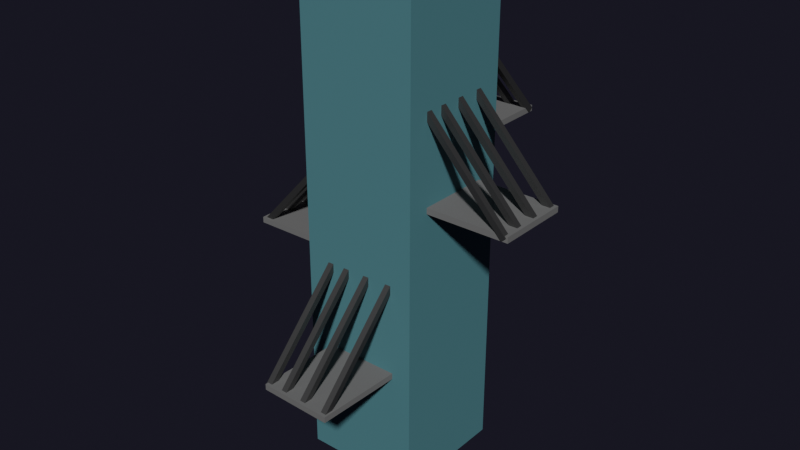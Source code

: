 # Source: Building05.blend  (saved by Blender 2.80.75; exported with 4.5.12 LTS)
import bpy
from mathutils import Matrix  # noqa: F401  (used for matrix-valued properties, if any)

bpy.ops.wm.read_factory_settings(use_empty=True)
scene = bpy.context.scene
scene.name = 'Scene'

# ---- collections
col_main = bpy.data.collections.new('Main'); scene.collection.children.link(col_main)
col_cutters = bpy.data.collections.new('Cutters'); scene.collection.children.link(col_cutters)
col_cutters.hide_render = True
col_cameras = bpy.data.collections.new('Cameras'); scene.collection.children.link(col_cameras)
col_helpers = bpy.data.collections.new('Helpers'); scene.collection.children.link(col_helpers)
col_helpers.hide_render = True

# ---- materials (node trees are filled in below, after node groups)
mat_material_001 = bpy.data.materials.new('Material.001')
mat_material_001.use_transparent_shadow = False
mat_material_003 = bpy.data.materials.new('Material.003')
mat_material_003.use_transparent_shadow = False
mat_material_002 = bpy.data.materials.new('Material.002')
mat_material_002.use_transparent_shadow = False

# ---- material node trees
mat_material_001.use_nodes = True; mat_material_001.node_tree.nodes.clear()
_N = mat_material_001.node_tree.nodes; _L = mat_material_001.node_tree.links
n0 = _N.new('ShaderNodeOutputMaterial'); n0.name = 'Material Output'; n0.location = (300, 300)
n1 = _N.new('ShaderNodeBsdfPrincipled'); n1.name = 'Principled BSDF'; n1.location = (10, 300)
n1.distribution = 'GGX'
n1.subsurface_method = 'BURLEY'
n1.inputs[0].default_value = (0.0609, 0.1804, 0.2079, 1.0)
n1.inputs[2].default_value = 0.7601
n1.inputs[3].default_value = 1.45
n1.inputs[27].default_value = (0.0, 0.0, 0.0, 1.0)
n1.inputs[28].default_value = 1.0
_L.new(n1.outputs[0], n0.inputs[0])
n0.is_active_output = True
mat_material_003.use_nodes = True; mat_material_003.node_tree.nodes.clear()
_N = mat_material_003.node_tree.nodes; _L = mat_material_003.node_tree.links
n0 = _N.new('ShaderNodeOutputMaterial'); n0.name = 'Material Output'; n0.location = (300, 300)
n1 = _N.new('ShaderNodeBsdfPrincipled'); n1.name = 'Principled BSDF'; n1.location = (10, 300)
n1.distribution = 'GGX'
n1.subsurface_method = 'BURLEY'
n1.inputs[0].default_value = (0.1329, 0.1329, 0.1329, 1.0)
n1.inputs[2].default_value = 0.8229
n1.inputs[3].default_value = 1.45
n1.inputs[27].default_value = (0.0, 0.0, 0.0, 1.0)
n1.inputs[28].default_value = 1.0
_L.new(n1.outputs[0], n0.inputs[0])
n0.is_active_output = True
mat_material_002.use_nodes = True; mat_material_002.node_tree.nodes.clear()
_N = mat_material_002.node_tree.nodes; _L = mat_material_002.node_tree.links
n0 = _N.new('ShaderNodeOutputMaterial'); n0.name = 'Material Output'; n0.location = (300, 300)
n1 = _N.new('ShaderNodeBsdfPrincipled'); n1.name = 'Principled BSDF'; n1.location = (10, 300)
n1.distribution = 'GGX'
n1.subsurface_method = 'BURLEY'
n1.inputs[0].default_value = (0.1574, 0.1574, 0.1574, 1.0)
n1.inputs[1].default_value = 1.0
n1.inputs[2].default_value = 0.5807
n1.inputs[3].default_value = 1.45
n1.inputs[27].default_value = (0.0, 0.0, 0.0, 1.0)
n1.inputs[28].default_value = 1.0
_L.new(n1.outputs[0], n0.inputs[0])
n0.is_active_output = True

# ---- world
world_world = bpy.data.worlds.new('World'); scene.world = world_world
world_world.use_nodes = True; world_world.node_tree.nodes.clear()
_N = world_world.node_tree.nodes; _L = world_world.node_tree.links
n0 = _N.new('ShaderNodeOutputWorld'); n0.name = 'World Output'; n0.location = (300, 300)
n1 = _N.new('ShaderNodeBackground'); n1.name = 'Background'; n1.location = (10, 300)
n1.inputs[0].default_value = (0.08554, 0.08249, 0.1456, 1.0)
n1.inputs[1].default_value = 0.1
n2 = _N.new('ShaderNodeVolumeScatter'); n2.name = 'Volume Scatter'; n2.location = (11, 174)
n2.width = 140
n2.inputs[1].default_value = 0.0
_L.new(n1.outputs[0], n0.inputs[0])
_L.new(n2.outputs[0], n0.inputs[1])
n0.is_active_output = True
world_world.use_eevee_finite_volume = True
world_world.color = (0.0, 0.0, 0.0)
world_world.use_sun_shadow = False
world_world.sun_shadow_jitter_overblur = 0.0

# ---- meshes
me_cube = bpy.data.meshes.new('Cube')
me_cube.from_pydata([(-20.0, -20.0, -20.0), (-20.0, -20.0, 20.0), (-20.0, 20.0, -20.0), (-20.0, 20.0, 20.0), (20.0, -20.0, -20.0), (20.0, -20.0, 20.0), (20.0, 20.0, -20.0), (20.0, 20.0, 20.0)], [], [(0, 1, 3, 2), (2, 3, 7, 6), (6, 7, 5, 4), (4, 5, 1, 0), (2, 6, 4, 0), (7, 3, 1, 5)])
me_cube.polygons.foreach_set('material_index', [0, 0, 0, 0, 0, 1])
_uv = me_cube.uv_layers.new(name='UVMap')
_uv.uv.foreach_set('vector', [0.375, 0.0, 0.625, 0.0, 0.625, 0.25, 0.375, 0.25, 0.375, 0.25, 0.625, 0.25, 0.625, 0.5, 0.375, 0.5, 0.375, 0.5, 0.625, 0.5, 0.625, 0.75, 0.375, 0.75, 0.375, 0.75, 0.625, 0.75, 0.625, 1.0, 0.375, 1.0, 0.125, 0.5, 0.375, 0.5, 0.375, 0.75, 0.125, 0.75, 0.625, 0.5, 0.875, 0.5, 0.875, 0.75, 0.625, 0.75])
me_cube.materials.append(mat_material_001)
me_cube.materials.append(mat_material_003)
me_cube.use_remesh_preserve_volume = False
me_cube.use_remesh_preserve_attributes = False
me_cube.use_mirror_vertex_groups = False
me_cube.update()
me_cube_001 = bpy.data.meshes.new('Cube.001')
me_cube_001.from_pydata([(-14.36, -12.32, -1.94), (-14.36, -12.32, 1.94), (-14.36, 12.32, -1.94), (-14.36, 12.32, 1.94), (14.36, -12.32, -1.94), (14.36, -12.32, 1.94), (14.36, 12.32, -1.94), (14.36, 12.32, 1.94)], [], [(0, 1, 3, 2), (2, 3, 7, 6), (6, 7, 5, 4), (4, 5, 1, 0), (2, 6, 4, 0), (7, 3, 1, 5)])
_uv = me_cube_001.uv_layers.new(name='UVMap')
_uv.uv.foreach_set('vector', [0.375, 0.0, 0.625, 0.0, 0.625, 0.25, 0.375, 0.25, 0.375, 0.25, 0.625, 0.25, 0.625, 0.5, 0.375, 0.5, 0.375, 0.5, 0.625, 0.5, 0.625, 0.75, 0.375, 0.75, 0.375, 0.75, 0.625, 0.75, 0.625, 1.0, 0.375, 1.0, 0.125, 0.5, 0.375, 0.5, 0.375, 0.75, 0.125, 0.75, 0.625, 0.5, 0.875, 0.5, 0.875, 0.75, 0.625, 0.75])
me_cube_001.materials.append(mat_material_003)
me_cube_001.use_remesh_preserve_volume = False
me_cube_001.use_remesh_preserve_attributes = False
me_cube_001.use_mirror_vertex_groups = False
me_cube_001.update()
me_cube_002 = bpy.data.meshes.new('Cube.002')
me_cube_002.from_pydata([(-1.0, -1.0, -21.44), (-1.0, -1.0, 21.44), (-1.0, 1.0, -21.44), (-1.0, 1.0, 21.44), (1.0, -1.0, -21.44), (1.0, -1.0, 21.44), (1.0, 1.0, -21.44), (1.0, 1.0, 21.44)], [], [(0, 1, 3, 2), (2, 3, 7, 6), (6, 7, 5, 4), (4, 5, 1, 0), (2, 6, 4, 0), (7, 3, 1, 5)])
_uv = me_cube_002.uv_layers.new(name='UVMap')
_uv.uv.foreach_set('vector', [0.375, 0.0, 0.625, 0.0, 0.625, 0.25, 0.375, 0.25, 0.375, 0.25, 0.625, 0.25, 0.625, 0.5, 0.375, 0.5, 0.375, 0.5, 0.625, 0.5, 0.625, 0.75, 0.375, 0.75, 0.375, 0.75, 0.625, 0.75, 0.625, 1.0, 0.375, 1.0, 0.125, 0.5, 0.375, 0.5, 0.375, 0.75, 0.125, 0.75, 0.625, 0.5, 0.875, 0.5, 0.875, 0.75, 0.625, 0.75])
me_cube_002.materials.append(mat_material_002)
me_cube_002.use_remesh_preserve_volume = False
me_cube_002.use_remesh_preserve_attributes = False
me_cube_002.use_mirror_vertex_groups = False
me_cube_002.update()
me_cube_003 = bpy.data.meshes.new('Cube.003')
me_cube_003.from_pydata([(-1.0, -1.0, -21.44), (-1.0, -1.0, 21.44), (-1.0, 1.0, -21.44), (-1.0, 1.0, 21.44), (1.0, -1.0, -21.44), (1.0, -1.0, 21.44), (1.0, 1.0, -21.44), (1.0, 1.0, 21.44)], [], [(0, 1, 3, 2), (2, 3, 7, 6), (6, 7, 5, 4), (4, 5, 1, 0), (2, 6, 4, 0), (7, 3, 1, 5)])
_uv = me_cube_003.uv_layers.new(name='UVMap')
_uv.uv.foreach_set('vector', [0.375, 0.0, 0.625, 0.0, 0.625, 0.25, 0.375, 0.25, 0.375, 0.25, 0.625, 0.25, 0.625, 0.5, 0.375, 0.5, 0.375, 0.5, 0.625, 0.5, 0.625, 0.75, 0.375, 0.75, 0.375, 0.75, 0.625, 0.75, 0.625, 1.0, 0.375, 1.0, 0.125, 0.5, 0.375, 0.5, 0.375, 0.75, 0.125, 0.75, 0.625, 0.5, 0.875, 0.5, 0.875, 0.75, 0.625, 0.75])
me_cube_003.materials.append(mat_material_002)
me_cube_003.use_remesh_preserve_volume = False
me_cube_003.use_remesh_preserve_attributes = False
me_cube_003.use_mirror_vertex_groups = False
me_cube_003.update()
me_cube_004 = bpy.data.meshes.new('Cube.004')
me_cube_004.from_pydata([(-1.0, -1.0, -21.44), (-1.0, -1.0, 21.44), (-1.0, 1.0, -21.44), (-1.0, 1.0, 21.44), (1.0, -1.0, -21.44), (1.0, -1.0, 21.44), (1.0, 1.0, -21.44), (1.0, 1.0, 21.44)], [], [(0, 1, 3, 2), (2, 3, 7, 6), (6, 7, 5, 4), (4, 5, 1, 0), (2, 6, 4, 0), (7, 3, 1, 5)])
_uv = me_cube_004.uv_layers.new(name='UVMap')
_uv.uv.foreach_set('vector', [0.375, 0.0, 0.625, 0.0, 0.625, 0.25, 0.375, 0.25, 0.375, 0.25, 0.625, 0.25, 0.625, 0.5, 0.375, 0.5, 0.375, 0.5, 0.625, 0.5, 0.625, 0.75, 0.375, 0.75, 0.375, 0.75, 0.625, 0.75, 0.625, 1.0, 0.375, 1.0, 0.125, 0.5, 0.375, 0.5, 0.375, 0.75, 0.125, 0.75, 0.625, 0.5, 0.875, 0.5, 0.875, 0.75, 0.625, 0.75])
me_cube_004.materials.append(mat_material_002)
me_cube_004.use_remesh_preserve_volume = False
me_cube_004.use_remesh_preserve_attributes = False
me_cube_004.use_mirror_vertex_groups = False
me_cube_004.update()
me_cube_005 = bpy.data.meshes.new('Cube.005')
me_cube_005.from_pydata([(-1.0, -1.0, -21.44), (-1.0, -1.0, 21.44), (-1.0, 1.0, -21.44), (-1.0, 1.0, 21.44), (1.0, -1.0, -21.44), (1.0, -1.0, 21.44), (1.0, 1.0, -21.44), (1.0, 1.0, 21.44)], [], [(0, 1, 3, 2), (2, 3, 7, 6), (6, 7, 5, 4), (4, 5, 1, 0), (2, 6, 4, 0), (7, 3, 1, 5)])
_uv = me_cube_005.uv_layers.new(name='UVMap')
_uv.uv.foreach_set('vector', [0.375, 0.0, 0.625, 0.0, 0.625, 0.25, 0.375, 0.25, 0.375, 0.25, 0.625, 0.25, 0.625, 0.5, 0.375, 0.5, 0.375, 0.5, 0.625, 0.5, 0.625, 0.75, 0.375, 0.75, 0.375, 0.75, 0.625, 0.75, 0.625, 1.0, 0.375, 1.0, 0.125, 0.5, 0.375, 0.5, 0.375, 0.75, 0.125, 0.75, 0.625, 0.5, 0.875, 0.5, 0.875, 0.75, 0.625, 0.75])
me_cube_005.materials.append(mat_material_002)
me_cube_005.use_remesh_preserve_volume = False
me_cube_005.use_remesh_preserve_attributes = False
me_cube_005.use_mirror_vertex_groups = False
me_cube_005.update()
me_cube_006 = bpy.data.meshes.new('Cube.006')
me_cube_006.from_pydata([(-14.36, -12.32, -1.94), (-14.36, -12.32, 1.94), (-14.36, 12.32, -1.94), (-14.36, 12.32, 1.94), (14.36, -12.32, -1.94), (14.36, -12.32, 1.94), (14.36, 12.32, -1.94), (14.36, 12.32, 1.94)], [], [(0, 1, 3, 2), (2, 3, 7, 6), (6, 7, 5, 4), (4, 5, 1, 0), (2, 6, 4, 0), (7, 3, 1, 5)])
_uv = me_cube_006.uv_layers.new(name='UVMap')
_uv.uv.foreach_set('vector', [0.375, 0.0, 0.625, 0.0, 0.625, 0.25, 0.375, 0.25, 0.375, 0.25, 0.625, 0.25, 0.625, 0.5, 0.375, 0.5, 0.375, 0.5, 0.625, 0.5, 0.625, 0.75, 0.375, 0.75, 0.375, 0.75, 0.625, 0.75, 0.625, 1.0, 0.375, 1.0, 0.125, 0.5, 0.375, 0.5, 0.375, 0.75, 0.125, 0.75, 0.625, 0.5, 0.875, 0.5, 0.875, 0.75, 0.625, 0.75])
me_cube_006.materials.append(mat_material_003)
me_cube_006.use_remesh_preserve_volume = False
me_cube_006.use_remesh_preserve_attributes = False
me_cube_006.use_mirror_vertex_groups = False
me_cube_006.update()
me_cube_007 = bpy.data.meshes.new('Cube.007')
me_cube_007.from_pydata([(-1.0, -1.0, -21.44), (-1.0, -1.0, 21.44), (-1.0, 1.0, -21.44), (-1.0, 1.0, 21.44), (1.0, -1.0, -21.44), (1.0, -1.0, 21.44), (1.0, 1.0, -21.44), (1.0, 1.0, 21.44)], [], [(0, 1, 3, 2), (2, 3, 7, 6), (6, 7, 5, 4), (4, 5, 1, 0), (2, 6, 4, 0), (7, 3, 1, 5)])
_uv = me_cube_007.uv_layers.new(name='UVMap')
_uv.uv.foreach_set('vector', [0.375, 0.0, 0.625, 0.0, 0.625, 0.25, 0.375, 0.25, 0.375, 0.25, 0.625, 0.25, 0.625, 0.5, 0.375, 0.5, 0.375, 0.5, 0.625, 0.5, 0.625, 0.75, 0.375, 0.75, 0.375, 0.75, 0.625, 0.75, 0.625, 1.0, 0.375, 1.0, 0.125, 0.5, 0.375, 0.5, 0.375, 0.75, 0.125, 0.75, 0.625, 0.5, 0.875, 0.5, 0.875, 0.75, 0.625, 0.75])
me_cube_007.materials.append(mat_material_002)
me_cube_007.use_remesh_preserve_volume = False
me_cube_007.use_remesh_preserve_attributes = False
me_cube_007.use_mirror_vertex_groups = False
me_cube_007.update()
me_cube_008 = bpy.data.meshes.new('Cube.008')
me_cube_008.from_pydata([(-1.0, -1.0, -21.44), (-1.0, -1.0, 21.44), (-1.0, 1.0, -21.44), (-1.0, 1.0, 21.44), (1.0, -1.0, -21.44), (1.0, -1.0, 21.44), (1.0, 1.0, -21.44), (1.0, 1.0, 21.44)], [], [(0, 1, 3, 2), (2, 3, 7, 6), (6, 7, 5, 4), (4, 5, 1, 0), (2, 6, 4, 0), (7, 3, 1, 5)])
_uv = me_cube_008.uv_layers.new(name='UVMap')
_uv.uv.foreach_set('vector', [0.375, 0.0, 0.625, 0.0, 0.625, 0.25, 0.375, 0.25, 0.375, 0.25, 0.625, 0.25, 0.625, 0.5, 0.375, 0.5, 0.375, 0.5, 0.625, 0.5, 0.625, 0.75, 0.375, 0.75, 0.375, 0.75, 0.625, 0.75, 0.625, 1.0, 0.375, 1.0, 0.125, 0.5, 0.375, 0.5, 0.375, 0.75, 0.125, 0.75, 0.625, 0.5, 0.875, 0.5, 0.875, 0.75, 0.625, 0.75])
me_cube_008.materials.append(mat_material_002)
me_cube_008.use_remesh_preserve_volume = False
me_cube_008.use_remesh_preserve_attributes = False
me_cube_008.use_mirror_vertex_groups = False
me_cube_008.update()
me_cube_009 = bpy.data.meshes.new('Cube.009')
me_cube_009.from_pydata([(-1.0, -1.0, -21.44), (-1.0, -1.0, 21.44), (-1.0, 1.0, -21.44), (-1.0, 1.0, 21.44), (1.0, -1.0, -21.44), (1.0, -1.0, 21.44), (1.0, 1.0, -21.44), (1.0, 1.0, 21.44)], [], [(0, 1, 3, 2), (2, 3, 7, 6), (6, 7, 5, 4), (4, 5, 1, 0), (2, 6, 4, 0), (7, 3, 1, 5)])
_uv = me_cube_009.uv_layers.new(name='UVMap')
_uv.uv.foreach_set('vector', [0.375, 0.0, 0.625, 0.0, 0.625, 0.25, 0.375, 0.25, 0.375, 0.25, 0.625, 0.25, 0.625, 0.5, 0.375, 0.5, 0.375, 0.5, 0.625, 0.5, 0.625, 0.75, 0.375, 0.75, 0.375, 0.75, 0.625, 0.75, 0.625, 1.0, 0.375, 1.0, 0.125, 0.5, 0.375, 0.5, 0.375, 0.75, 0.125, 0.75, 0.625, 0.5, 0.875, 0.5, 0.875, 0.75, 0.625, 0.75])
me_cube_009.materials.append(mat_material_002)
me_cube_009.use_remesh_preserve_volume = False
me_cube_009.use_remesh_preserve_attributes = False
me_cube_009.use_mirror_vertex_groups = False
me_cube_009.update()
me_cube_010 = bpy.data.meshes.new('Cube.010')
me_cube_010.from_pydata([(-1.0, -1.0, -21.44), (-1.0, -1.0, 21.44), (-1.0, 1.0, -21.44), (-1.0, 1.0, 21.44), (1.0, -1.0, -21.44), (1.0, -1.0, 21.44), (1.0, 1.0, -21.44), (1.0, 1.0, 21.44)], [], [(0, 1, 3, 2), (2, 3, 7, 6), (6, 7, 5, 4), (4, 5, 1, 0), (2, 6, 4, 0), (7, 3, 1, 5)])
_uv = me_cube_010.uv_layers.new(name='UVMap')
_uv.uv.foreach_set('vector', [0.375, 0.0, 0.625, 0.0, 0.625, 0.25, 0.375, 0.25, 0.375, 0.25, 0.625, 0.25, 0.625, 0.5, 0.375, 0.5, 0.375, 0.5, 0.625, 0.5, 0.625, 0.75, 0.375, 0.75, 0.375, 0.75, 0.625, 0.75, 0.625, 1.0, 0.375, 1.0, 0.125, 0.5, 0.375, 0.5, 0.375, 0.75, 0.125, 0.75, 0.625, 0.5, 0.875, 0.5, 0.875, 0.75, 0.625, 0.75])
me_cube_010.materials.append(mat_material_002)
me_cube_010.use_remesh_preserve_volume = False
me_cube_010.use_remesh_preserve_attributes = False
me_cube_010.use_mirror_vertex_groups = False
me_cube_010.update()
me_cube_011 = bpy.data.meshes.new('Cube.011')
me_cube_011.from_pydata([(-14.36, -12.32, -1.94), (-14.36, -12.32, 1.94), (-14.36, 12.32, -1.94), (-14.36, 12.32, 1.94), (14.36, -12.32, -1.94), (14.36, -12.32, 1.94), (14.36, 12.32, -1.94), (14.36, 12.32, 1.94)], [], [(0, 1, 3, 2), (2, 3, 7, 6), (6, 7, 5, 4), (4, 5, 1, 0), (2, 6, 4, 0), (7, 3, 1, 5)])
_uv = me_cube_011.uv_layers.new(name='UVMap')
_uv.uv.foreach_set('vector', [0.375, 0.0, 0.625, 0.0, 0.625, 0.25, 0.375, 0.25, 0.375, 0.25, 0.625, 0.25, 0.625, 0.5, 0.375, 0.5, 0.375, 0.5, 0.625, 0.5, 0.625, 0.75, 0.375, 0.75, 0.375, 0.75, 0.625, 0.75, 0.625, 1.0, 0.375, 1.0, 0.125, 0.5, 0.375, 0.5, 0.375, 0.75, 0.125, 0.75, 0.625, 0.5, 0.875, 0.5, 0.875, 0.75, 0.625, 0.75])
me_cube_011.materials.append(mat_material_003)
me_cube_011.use_remesh_preserve_volume = False
me_cube_011.use_remesh_preserve_attributes = False
me_cube_011.use_mirror_vertex_groups = False
me_cube_011.update()
me_cube_012 = bpy.data.meshes.new('Cube.012')
me_cube_012.from_pydata([(-1.0, -1.0, -21.44), (-1.0, -1.0, 21.44), (-1.0, 1.0, -21.44), (-1.0, 1.0, 21.44), (1.0, -1.0, -21.44), (1.0, -1.0, 21.44), (1.0, 1.0, -21.44), (1.0, 1.0, 21.44)], [], [(0, 1, 3, 2), (2, 3, 7, 6), (6, 7, 5, 4), (4, 5, 1, 0), (2, 6, 4, 0), (7, 3, 1, 5)])
_uv = me_cube_012.uv_layers.new(name='UVMap')
_uv.uv.foreach_set('vector', [0.375, 0.0, 0.625, 0.0, 0.625, 0.25, 0.375, 0.25, 0.375, 0.25, 0.625, 0.25, 0.625, 0.5, 0.375, 0.5, 0.375, 0.5, 0.625, 0.5, 0.625, 0.75, 0.375, 0.75, 0.375, 0.75, 0.625, 0.75, 0.625, 1.0, 0.375, 1.0, 0.125, 0.5, 0.375, 0.5, 0.375, 0.75, 0.125, 0.75, 0.625, 0.5, 0.875, 0.5, 0.875, 0.75, 0.625, 0.75])
me_cube_012.materials.append(mat_material_002)
me_cube_012.use_remesh_preserve_volume = False
me_cube_012.use_remesh_preserve_attributes = False
me_cube_012.use_mirror_vertex_groups = False
me_cube_012.update()
me_cube_013 = bpy.data.meshes.new('Cube.013')
me_cube_013.from_pydata([(-1.0, -1.0, -21.44), (-1.0, -1.0, 21.44), (-1.0, 1.0, -21.44), (-1.0, 1.0, 21.44), (1.0, -1.0, -21.44), (1.0, -1.0, 21.44), (1.0, 1.0, -21.44), (1.0, 1.0, 21.44)], [], [(0, 1, 3, 2), (2, 3, 7, 6), (6, 7, 5, 4), (4, 5, 1, 0), (2, 6, 4, 0), (7, 3, 1, 5)])
_uv = me_cube_013.uv_layers.new(name='UVMap')
_uv.uv.foreach_set('vector', [0.375, 0.0, 0.625, 0.0, 0.625, 0.25, 0.375, 0.25, 0.375, 0.25, 0.625, 0.25, 0.625, 0.5, 0.375, 0.5, 0.375, 0.5, 0.625, 0.5, 0.625, 0.75, 0.375, 0.75, 0.375, 0.75, 0.625, 0.75, 0.625, 1.0, 0.375, 1.0, 0.125, 0.5, 0.375, 0.5, 0.375, 0.75, 0.125, 0.75, 0.625, 0.5, 0.875, 0.5, 0.875, 0.75, 0.625, 0.75])
me_cube_013.materials.append(mat_material_002)
me_cube_013.use_remesh_preserve_volume = False
me_cube_013.use_remesh_preserve_attributes = False
me_cube_013.use_mirror_vertex_groups = False
me_cube_013.update()
me_cube_014 = bpy.data.meshes.new('Cube.014')
me_cube_014.from_pydata([(-1.0, -1.0, -21.44), (-1.0, -1.0, 21.44), (-1.0, 1.0, -21.44), (-1.0, 1.0, 21.44), (1.0, -1.0, -21.44), (1.0, -1.0, 21.44), (1.0, 1.0, -21.44), (1.0, 1.0, 21.44)], [], [(0, 1, 3, 2), (2, 3, 7, 6), (6, 7, 5, 4), (4, 5, 1, 0), (2, 6, 4, 0), (7, 3, 1, 5)])
_uv = me_cube_014.uv_layers.new(name='UVMap')
_uv.uv.foreach_set('vector', [0.375, 0.0, 0.625, 0.0, 0.625, 0.25, 0.375, 0.25, 0.375, 0.25, 0.625, 0.25, 0.625, 0.5, 0.375, 0.5, 0.375, 0.5, 0.625, 0.5, 0.625, 0.75, 0.375, 0.75, 0.375, 0.75, 0.625, 0.75, 0.625, 1.0, 0.375, 1.0, 0.125, 0.5, 0.375, 0.5, 0.375, 0.75, 0.125, 0.75, 0.625, 0.5, 0.875, 0.5, 0.875, 0.75, 0.625, 0.75])
me_cube_014.materials.append(mat_material_002)
me_cube_014.use_remesh_preserve_volume = False
me_cube_014.use_remesh_preserve_attributes = False
me_cube_014.use_mirror_vertex_groups = False
me_cube_014.update()
me_cube_015 = bpy.data.meshes.new('Cube.015')
me_cube_015.from_pydata([(-1.0, -1.0, -21.44), (-1.0, -1.0, 21.44), (-1.0, 1.0, -21.44), (-1.0, 1.0, 21.44), (1.0, -1.0, -21.44), (1.0, -1.0, 21.44), (1.0, 1.0, -21.44), (1.0, 1.0, 21.44)], [], [(0, 1, 3, 2), (2, 3, 7, 6), (6, 7, 5, 4), (4, 5, 1, 0), (2, 6, 4, 0), (7, 3, 1, 5)])
_uv = me_cube_015.uv_layers.new(name='UVMap')
_uv.uv.foreach_set('vector', [0.375, 0.0, 0.625, 0.0, 0.625, 0.25, 0.375, 0.25, 0.375, 0.25, 0.625, 0.25, 0.625, 0.5, 0.375, 0.5, 0.375, 0.5, 0.625, 0.5, 0.625, 0.75, 0.375, 0.75, 0.375, 0.75, 0.625, 0.75, 0.625, 1.0, 0.375, 1.0, 0.125, 0.5, 0.375, 0.5, 0.375, 0.75, 0.125, 0.75, 0.625, 0.5, 0.875, 0.5, 0.875, 0.75, 0.625, 0.75])
me_cube_015.materials.append(mat_material_002)
me_cube_015.use_remesh_preserve_volume = False
me_cube_015.use_remesh_preserve_attributes = False
me_cube_015.use_mirror_vertex_groups = False
me_cube_015.update()
me_cube_016 = bpy.data.meshes.new('Cube.016')
me_cube_016.from_pydata([(-14.36, -12.32, -1.94), (-14.36, -12.32, 1.94), (-14.36, 12.32, -1.94), (-14.36, 12.32, 1.94), (14.36, -12.32, -1.94), (14.36, -12.32, 1.94), (14.36, 12.32, -1.94), (14.36, 12.32, 1.94)], [], [(0, 1, 3, 2), (2, 3, 7, 6), (6, 7, 5, 4), (4, 5, 1, 0), (2, 6, 4, 0), (7, 3, 1, 5)])
_uv = me_cube_016.uv_layers.new(name='UVMap')
_uv.uv.foreach_set('vector', [0.375, 0.0, 0.625, 0.0, 0.625, 0.25, 0.375, 0.25, 0.375, 0.25, 0.625, 0.25, 0.625, 0.5, 0.375, 0.5, 0.375, 0.5, 0.625, 0.5, 0.625, 0.75, 0.375, 0.75, 0.375, 0.75, 0.625, 0.75, 0.625, 1.0, 0.375, 1.0, 0.125, 0.5, 0.375, 0.5, 0.375, 0.75, 0.125, 0.75, 0.625, 0.5, 0.875, 0.5, 0.875, 0.75, 0.625, 0.75])
me_cube_016.materials.append(mat_material_003)
me_cube_016.use_remesh_preserve_volume = False
me_cube_016.use_remesh_preserve_attributes = False
me_cube_016.use_mirror_vertex_groups = False
me_cube_016.update()
me_cube_017 = bpy.data.meshes.new('Cube.017')
me_cube_017.from_pydata([(-1.0, -1.0, -21.44), (-1.0, -1.0, 21.44), (-1.0, 1.0, -21.44), (-1.0, 1.0, 21.44), (1.0, -1.0, -21.44), (1.0, -1.0, 21.44), (1.0, 1.0, -21.44), (1.0, 1.0, 21.44)], [], [(0, 1, 3, 2), (2, 3, 7, 6), (6, 7, 5, 4), (4, 5, 1, 0), (2, 6, 4, 0), (7, 3, 1, 5)])
_uv = me_cube_017.uv_layers.new(name='UVMap')
_uv.uv.foreach_set('vector', [0.375, 0.0, 0.625, 0.0, 0.625, 0.25, 0.375, 0.25, 0.375, 0.25, 0.625, 0.25, 0.625, 0.5, 0.375, 0.5, 0.375, 0.5, 0.625, 0.5, 0.625, 0.75, 0.375, 0.75, 0.375, 0.75, 0.625, 0.75, 0.625, 1.0, 0.375, 1.0, 0.125, 0.5, 0.375, 0.5, 0.375, 0.75, 0.125, 0.75, 0.625, 0.5, 0.875, 0.5, 0.875, 0.75, 0.625, 0.75])
me_cube_017.materials.append(mat_material_002)
me_cube_017.use_remesh_preserve_volume = False
me_cube_017.use_remesh_preserve_attributes = False
me_cube_017.use_mirror_vertex_groups = False
me_cube_017.update()
me_cube_018 = bpy.data.meshes.new('Cube.018')
me_cube_018.from_pydata([(-1.0, -1.0, -21.44), (-1.0, -1.0, 21.44), (-1.0, 1.0, -21.44), (-1.0, 1.0, 21.44), (1.0, -1.0, -21.44), (1.0, -1.0, 21.44), (1.0, 1.0, -21.44), (1.0, 1.0, 21.44)], [], [(0, 1, 3, 2), (2, 3, 7, 6), (6, 7, 5, 4), (4, 5, 1, 0), (2, 6, 4, 0), (7, 3, 1, 5)])
_uv = me_cube_018.uv_layers.new(name='UVMap')
_uv.uv.foreach_set('vector', [0.375, 0.0, 0.625, 0.0, 0.625, 0.25, 0.375, 0.25, 0.375, 0.25, 0.625, 0.25, 0.625, 0.5, 0.375, 0.5, 0.375, 0.5, 0.625, 0.5, 0.625, 0.75, 0.375, 0.75, 0.375, 0.75, 0.625, 0.75, 0.625, 1.0, 0.375, 1.0, 0.125, 0.5, 0.375, 0.5, 0.375, 0.75, 0.125, 0.75, 0.625, 0.5, 0.875, 0.5, 0.875, 0.75, 0.625, 0.75])
me_cube_018.materials.append(mat_material_002)
me_cube_018.use_remesh_preserve_volume = False
me_cube_018.use_remesh_preserve_attributes = False
me_cube_018.use_mirror_vertex_groups = False
me_cube_018.update()
me_cube_019 = bpy.data.meshes.new('Cube.019')
me_cube_019.from_pydata([(-1.0, -1.0, -21.44), (-1.0, -1.0, 21.44), (-1.0, 1.0, -21.44), (-1.0, 1.0, 21.44), (1.0, -1.0, -21.44), (1.0, -1.0, 21.44), (1.0, 1.0, -21.44), (1.0, 1.0, 21.44)], [], [(0, 1, 3, 2), (2, 3, 7, 6), (6, 7, 5, 4), (4, 5, 1, 0), (2, 6, 4, 0), (7, 3, 1, 5)])
_uv = me_cube_019.uv_layers.new(name='UVMap')
_uv.uv.foreach_set('vector', [0.375, 0.0, 0.625, 0.0, 0.625, 0.25, 0.375, 0.25, 0.375, 0.25, 0.625, 0.25, 0.625, 0.5, 0.375, 0.5, 0.375, 0.5, 0.625, 0.5, 0.625, 0.75, 0.375, 0.75, 0.375, 0.75, 0.625, 0.75, 0.625, 1.0, 0.375, 1.0, 0.125, 0.5, 0.375, 0.5, 0.375, 0.75, 0.125, 0.75, 0.625, 0.5, 0.875, 0.5, 0.875, 0.75, 0.625, 0.75])
me_cube_019.materials.append(mat_material_002)
me_cube_019.use_remesh_preserve_volume = False
me_cube_019.use_remesh_preserve_attributes = False
me_cube_019.use_mirror_vertex_groups = False
me_cube_019.update()
me_cube_020 = bpy.data.meshes.new('Cube.020')
me_cube_020.from_pydata([(-1.0, -1.0, -21.44), (-1.0, -1.0, 21.44), (-1.0, 1.0, -21.44), (-1.0, 1.0, 21.44), (1.0, -1.0, -21.44), (1.0, -1.0, 21.44), (1.0, 1.0, -21.44), (1.0, 1.0, 21.44)], [], [(0, 1, 3, 2), (2, 3, 7, 6), (6, 7, 5, 4), (4, 5, 1, 0), (2, 6, 4, 0), (7, 3, 1, 5)])
_uv = me_cube_020.uv_layers.new(name='UVMap')
_uv.uv.foreach_set('vector', [0.375, 0.0, 0.625, 0.0, 0.625, 0.25, 0.375, 0.25, 0.375, 0.25, 0.625, 0.25, 0.625, 0.5, 0.375, 0.5, 0.375, 0.5, 0.625, 0.5, 0.625, 0.75, 0.375, 0.75, 0.375, 0.75, 0.625, 0.75, 0.625, 1.0, 0.375, 1.0, 0.125, 0.5, 0.375, 0.5, 0.375, 0.75, 0.125, 0.75, 0.625, 0.5, 0.875, 0.5, 0.875, 0.75, 0.625, 0.75])
me_cube_020.materials.append(mat_material_002)
me_cube_020.use_remesh_preserve_volume = False
me_cube_020.use_remesh_preserve_attributes = False
me_cube_020.use_mirror_vertex_groups = False
me_cube_020.update()

# ---- objects
ob_cube = bpy.data.objects.new('Cube', me_cube)
ob_cube_001 = bpy.data.objects.new('Cube.001', me_cube_001)
ob_cube_002 = bpy.data.objects.new('Cube.002', me_cube_002)
ob_cube_003 = bpy.data.objects.new('Cube.003', me_cube_003)
ob_cube_004 = bpy.data.objects.new('Cube.004', me_cube_004)
ob_cube_005 = bpy.data.objects.new('Cube.005', me_cube_005)
ob_cube_006 = bpy.data.objects.new('Cube.006', me_cube_006)
ob_cube_007 = bpy.data.objects.new('Cube.007', me_cube_007)
ob_cube_008 = bpy.data.objects.new('Cube.008', me_cube_008)
ob_cube_009 = bpy.data.objects.new('Cube.009', me_cube_009)
ob_cube_010 = bpy.data.objects.new('Cube.010', me_cube_010)
ob_cube_011 = bpy.data.objects.new('Cube.011', me_cube_011)
ob_cube_012 = bpy.data.objects.new('Cube.012', me_cube_012)
ob_cube_013 = bpy.data.objects.new('Cube.013', me_cube_013)
ob_cube_014 = bpy.data.objects.new('Cube.014', me_cube_014)
ob_cube_015 = bpy.data.objects.new('Cube.015', me_cube_015)
ob_cube_016 = bpy.data.objects.new('Cube.016', me_cube_016)
ob_cube_017 = bpy.data.objects.new('Cube.017', me_cube_017)
ob_cube_018 = bpy.data.objects.new('Cube.018', me_cube_018)
ob_cube_019 = bpy.data.objects.new('Cube.019', me_cube_019)
ob_cube_020 = bpy.data.objects.new('Cube.020', me_cube_020)

# ---- transforms, parenting, visibility, modifiers, constraints
ob_cube.location = (0.0, 0.0, 80.0)
ob_cube.scale = (1.0, 1.0, 4.0)
ob_cube.lineart.crease_threshold = 0.0
ob_cube_001.location = (33.02, 0.0, 96.2)
ob_cube_001.scale = (1.045, 1.015, 0.5154)
ob_cube_001.lineart.crease_threshold = 0.0
ob_cube_002.location = (32.23, -11.85, 111.7)
ob_cube_002.rotation_euler = (0.0, -0.7448, 0.0)
ob_cube_002.lineart.crease_threshold = 0.0
ob_cube_003.location = (32.23, 10.87, 111.7)
ob_cube_003.rotation_euler = (0.0, -0.7448, 0.0)
ob_cube_003.lineart.crease_threshold = 0.0
ob_cube_004.location = (32.23, -5.567, 111.7)
ob_cube_004.rotation_euler = (0.0, -0.7448, 0.0)
ob_cube_004.lineart.crease_threshold = 0.0
ob_cube_005.location = (32.23, 2.298, 111.7)
ob_cube_005.rotation_euler = (0.0, -0.7448, 0.0)
ob_cube_005.lineart.crease_threshold = 0.0
ob_cube_006.location = (1.018, 34.73, 107.4)
ob_cube_006.rotation_euler = (0.0, -0.0, 1.579)
ob_cube_006.scale = (1.045, 1.015, 0.5154)
ob_cube_006.lineart.crease_threshold = 0.0
ob_cube_007.location = (12.88, 34.05, 122.9)
ob_cube_007.rotation_euler = (0.0, -0.7448, 1.579)
ob_cube_007.lineart.crease_threshold = 0.0
ob_cube_008.location = (-9.84, 33.85, 122.9)
ob_cube_008.rotation_euler = (0.0, -0.7448, 1.579)
ob_cube_008.lineart.crease_threshold = 0.0
ob_cube_009.location = (6.592, 33.99, 122.9)
ob_cube_009.rotation_euler = (0.0, -0.7448, 1.579)
ob_cube_009.lineart.crease_threshold = 0.0
ob_cube_010.location = (-1.273, 33.93, 122.9)
ob_cube_010.rotation_euler = (0.0, -0.7448, 1.579)
ob_cube_010.lineart.crease_threshold = 0.0
ob_cube_011.location = (-33.92, 0.4005, 71.13)
ob_cube_011.rotation_euler = (0.0, -0.0, 3.153)
ob_cube_011.scale = (1.045, 1.015, 0.5154)
ob_cube_011.lineart.crease_threshold = 0.0
ob_cube_012.location = (-33.27, 12.26, 86.63)
ob_cube_012.rotation_euler = (0.0, -0.7448, 3.153)
ob_cube_012.lineart.crease_threshold = 0.0
ob_cube_013.location = (-33.0, -10.46, 86.63)
ob_cube_013.rotation_euler = (0.0, -0.7448, 3.153)
ob_cube_013.lineart.crease_threshold = 0.0
ob_cube_014.location = (-33.2, 5.977, 86.63)
ob_cube_014.rotation_euler = (0.0, -0.7448, 3.153)
ob_cube_014.lineart.crease_threshold = 0.0
ob_cube_015.location = (-33.1, -1.888, 86.63)
ob_cube_015.rotation_euler = (0.0, -0.7448, 3.153)
ob_cube_015.lineart.crease_threshold = 0.0
ob_cube_016.location = (0.4032, -33.99, 40.45)
ob_cube_016.rotation_euler = (0.0, 0.0, 4.686)
ob_cube_016.scale = (1.045, 1.015, 0.5154)
ob_cube_016.lineart.crease_threshold = 0.0
ob_cube_017.location = (-11.43, -32.89, 55.94)
ob_cube_017.rotation_euler = (0.0, -0.7448, 4.686)
ob_cube_017.lineart.crease_threshold = 0.0
ob_cube_018.location = (11.29, -33.49, 55.94)
ob_cube_018.rotation_euler = (0.0, -0.7448, 4.686)
ob_cube_018.lineart.crease_threshold = 0.0
ob_cube_019.location = (-5.142, -33.06, 55.94)
ob_cube_019.rotation_euler = (0.0, -0.7448, 4.686)
ob_cube_019.lineart.crease_threshold = 0.0
ob_cube_020.location = (2.721, -33.26, 55.94)
ob_cube_020.rotation_euler = (0.0, -0.7448, 4.686)
ob_cube_020.lineart.crease_threshold = 0.0

# ---- collection membership
col_cameras.objects.link(ob_cube)
col_cameras.objects.link(ob_cube_001)
col_cameras.objects.link(ob_cube_002)
col_cameras.objects.link(ob_cube_003)
col_cameras.objects.link(ob_cube_004)
col_cameras.objects.link(ob_cube_005)
col_cameras.objects.link(ob_cube_006)
col_cameras.objects.link(ob_cube_007)
col_cameras.objects.link(ob_cube_008)
col_cameras.objects.link(ob_cube_009)
col_cameras.objects.link(ob_cube_010)
col_cameras.objects.link(ob_cube_011)
col_cameras.objects.link(ob_cube_012)
col_cameras.objects.link(ob_cube_013)
col_cameras.objects.link(ob_cube_014)
col_cameras.objects.link(ob_cube_015)
col_cameras.objects.link(ob_cube_016)
col_cameras.objects.link(ob_cube_017)
col_cameras.objects.link(ob_cube_018)
col_cameras.objects.link(ob_cube_019)
col_cameras.objects.link(ob_cube_020)

# ---- scene / render settings (as saved in the file)
scene.frame_start = 1; scene.frame_end = 120; scene.frame_set(0)
scene.render.engine = 'BLENDER_EEVEE_NEXT'
scene.render.image_settings.file_format = 'FFMPEG'
scene.render.image_settings.color_mode = 'RGB'
scene.render.use_motion_blur = True
scene.render.motion_blur_shutter = 1.0
scene.cycles.feature_set = 'EXPERIMENTAL'
scene.cycles.use_denoising = False
scene.cycles.samples = 128
scene.cycles.sampling_pattern = 'TABULATED_SOBOL'
scene.cycles.use_adaptive_sampling = False
scene.cycles.use_light_tree = False
scene.eevee.gi_diffuse_bounces = 2
scene.eevee.gi_visibility_resolution = '64'
scene.eevee.taa_samples = 32
scene.eevee.taa_render_samples = 32
scene.eevee.volumetric_samples = 24
scene.eevee.use_gtao = True
scene.eevee.gtao_quality = 0.5
scene.eevee.gtao_distance = 1.5
scene.eevee.fast_gi_quality = 0.5
scene.eevee.use_raytracing = True
scene.view_settings.view_transform = 'Filmic'
bpy.context.view_layer.update()

# ---- added for rendering (the .blend has no active camera and no usable light): camera, sun
cam_auto = bpy.data.cameras.new('AutoCamera')
cam_auto.lens = 50.0
cam_auto.sensor_width = 36.0
cam_auto.clip_end = 3438.91
ob_auto_camera = bpy.data.objects.new('AutoCamera', cam_auto)
scene.collection.objects.link(ob_auto_camera)
ob_auto_camera.location = (195.427, -234.875, 236.76)
ob_auto_camera.rotation_euler = (1.09748, -7.21219e-08, 0.694738)
scene.camera = ob_auto_camera
light_auto_sun = bpy.data.lights.new('AutoSun', 'SUN')
light_auto_sun.energy = 3.0
light_auto_sun.angle = 0.0523599
ob_auto_sun = bpy.data.objects.new('AutoSun', light_auto_sun)
scene.collection.objects.link(ob_auto_sun)
ob_auto_sun.rotation_euler = (0.872665, 0.174533, 0.523599)
bpy.context.view_layer.update()
